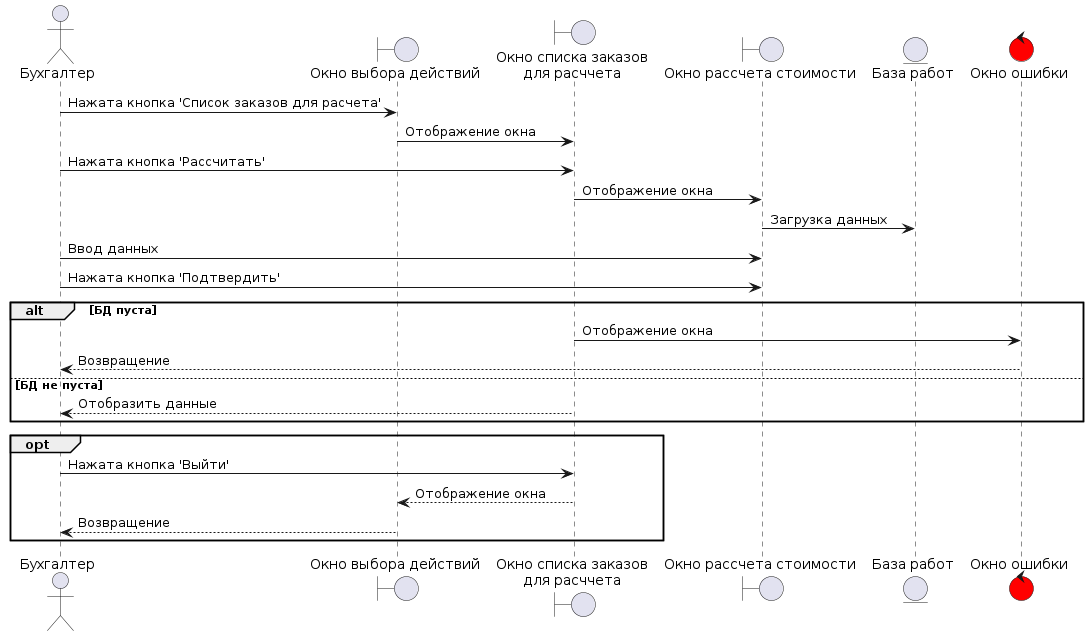

The diagram above was rendered by PlantUML. Its source (embedded in the PNG):
@startuml
actor "Бухгалтер" as buh

boundary "Окно выбора действий" as main_window
boundary "Окно списка заказов\nдля расччета" as ras_window
boundary "Окно рассчета стоимости" as podrRas_window

entity "База работ" as work_base

control "Окно ошибки" as error #red
'---------------------------------------------
buh -> main_window : Нажата кнопка 'Список заказов для расчета'
main_window -> ras_window : Отображение окна
buh -> ras_window : Нажата кнопка 'Рассчитать'
ras_window -> podrRas_window : Отображение окна
podrRas_window -> work_base : Загрузка данных
buh -> podrRas_window : Ввод данных
buh -> podrRas_window : Нажата кнопка 'Подтвердить'

alt БД пуста
   ras_window -> error : Отображение окна
   error --> buh : Возвращение
else БД не пуста
   ras_window --> buh : Отобразить данные
end

opt
   buh -> ras_window : Нажата кнопка 'Выйти'
   ras_window --> main_window : Отображение окна
   main_window --> buh : Возвращение
end
@enduml